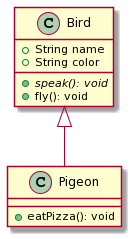

The diagram above was rendered by PlantUML. Its source (embedded in the PNG):
@startuml
class Bird {
    +String name
    +String color
    +{abstract} speak(): void
    +fly(): void
}

class Pigeon{
    +eatPizza(): void
}
Bird <|-- Pigeon
@enduml